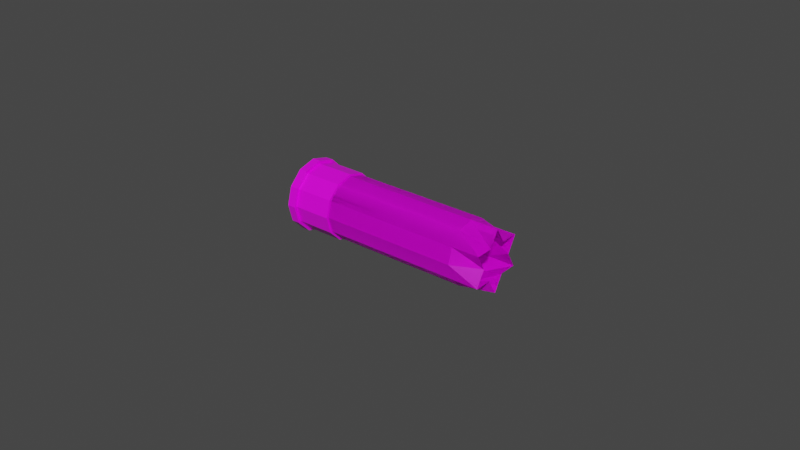 # Source: SpentShell.blend  (saved by Blender 3.3.6; exported with 4.5.12 LTS)
import bpy
from mathutils import Matrix  # noqa: F401  (used for matrix-valued properties, if any)

bpy.ops.wm.read_factory_settings(use_empty=True)
scene = bpy.context.scene
scene.name = 'Scene'

# ---- collections
col_collection = bpy.data.collections.new('Collection'); scene.collection.children.link(col_collection)

# ---- images (referenced by path relative to the original .blend; pixels are not part of the script)
import os
ASSET_DIR = os.environ.get("B2B_ASSET_DIR", "")  # directory of the original .blend (textures are referenced by path, not embedded)
HERE = os.path.dirname(os.path.abspath(__file__))  # packed textures are extracted next to this script under _unpacked/

def load_image(name, relpath, width, height, colorspace="sRGB"):
    """Load a texture the original file referenced (path relative to the .blend, or extracted next to this script)."""
    p = next((c for c in (os.path.join(HERE, relpath), os.path.join(ASSET_DIR, relpath)) if relpath and os.path.exists(c)), "")
    if p:
        img = bpy.data.images.load(p, check_existing=True)
        img.name = name
    else:  # same state as the original file: an image datablock whose file is absent (Cycles renders it pink)
        img = bpy.data.images.new(name, width, height)
        img.source = "FILE"
        img.filepath = "//" + (relpath or name)
    img.colorspace_settings.name = colorspace
    return img
img_texturesheet1_png = load_image('TextureSheet1.png', 'TextureSheet1.png', 1024, 1024, 'sRGB')

# ---- materials (node trees are filled in below, after node groups)
mat_material = bpy.data.materials.new('Material')
mat_material.alpha_threshold = 0.0
mat_material.use_transparent_shadow = False
mat_material.line_color = (0.0, 0.0, 0.0, 1.0)

# ---- material node trees
mat_material.use_nodes = True; mat_material.node_tree.nodes.clear()
_N = mat_material.node_tree.nodes; _L = mat_material.node_tree.links
n0 = _N.new('ShaderNodeOutputMaterial'); n0.name = 'Material Output'; n0.location = (300, 300)
n1 = _N.new('ShaderNodeBsdfPrincipled'); n1.name = 'Principled BSDF'; n1.location = (10, 300)
n1.distribution = 'GGX'
n1.subsurface_method = 'BURLEY'
n1.inputs[2].default_value = 0.4
n1.inputs[3].default_value = 1.45
n1.inputs[27].default_value = (0.0, 0.0, 0.0, 1.0)
n1.inputs[28].default_value = 1.0
n2 = _N.new('ShaderNodeTexImage'); n2.name = 'Image Texture'; n2.location = (-280, 280)
n2.image = img_texturesheet1_png
n2.interpolation = 'Closest'
_L.new(n1.outputs[0], n0.inputs[0])
_L.new(n2.outputs[0], n1.inputs[0])
n0.is_active_output = True

# ---- world
world_world = bpy.data.worlds.new('World'); scene.world = world_world
world_world.use_nodes = True; world_world.node_tree.nodes.clear()
_N = world_world.node_tree.nodes; _L = world_world.node_tree.links
n0 = _N.new('ShaderNodeOutputWorld'); n0.name = 'World Output'; n0.location = (300, 300)
n1 = _N.new('ShaderNodeBackground'); n1.name = 'Background'; n1.location = (10, 300)
n1.inputs[0].default_value = (0.05088, 0.05088, 0.05088, 1.0)
_L.new(n1.outputs[0], n0.inputs[0])
n0.is_active_output = True
world_world.color = (0.05088, 0.05088, 0.05088)
world_world.use_sun_shadow = False
world_world.sun_shadow_jitter_overblur = 0.0

# ---- meshes
me_cylinder_001 = bpy.data.meshes.new('Cylinder.001')
me_cylinder_001.from_pydata([(-0.1709, 0.09972, 0.01593), (-0.1709, 0.08632, 0.06594), (-0.1709, 0.04972, 0.1025), (-0.1709, -0.0002865, 0.1159), (-0.1709, -0.05029, 0.1025), (-0.1709, -0.0869, 0.06594), (-0.1709, -0.1003, 0.01593), (-0.1709, -0.0869, -0.03407), (-0.1709, -0.05029, -0.07068), (-0.1709, -0.0002865, -0.08408), (-0.1709, 0.04972, -0.07068), (-0.1709, 0.08632, -0.03407), (-0.1709, 0.09169, 0.06903), (-0.1709, 0.1059, 0.01593), (-0.1709, 0.05281, 0.1079), (-0.1709, -0.0002865, 0.1221), (-0.1709, -0.05339, 0.1079), (-0.1709, -0.09226, 0.06903), (-0.1709, -0.1065, 0.01593), (-0.1709, -0.09226, -0.03717), (-0.1709, -0.05339, -0.07604), (-0.1709, -0.0002865, -0.09027), (-0.1709, 0.05281, -0.07604), (-0.1709, 0.09169, -0.03717), (-0.2956, 0.09169, 0.06903), (-0.2956, 0.1059, 0.01593), (-0.2956, 0.05281, 0.1079), (-0.2956, -0.0002865, 0.1221), (-0.2956, -0.05339, 0.1079), (-0.2956, -0.09226, 0.06903), (-0.2956, -0.1065, 0.01593), (-0.2956, -0.09226, -0.03717), (-0.2956, -0.05339, -0.07604), (-0.2956, -0.0002865, -0.09027), (-0.2956, 0.05281, -0.07604), (-0.2956, 0.09169, -0.03717), (-0.2956, 0.09946, 0.07352), (-0.2956, 0.1149, 0.01593), (-0.2956, 0.0573, 0.1157), (-0.2956, -0.0002865, 0.1311), (-0.2956, -0.05787, 0.1157), (-0.2956, -0.1, 0.07352), (-0.2956, -0.1155, 0.01593), (-0.2956, -0.1, -0.04166), (-0.2956, -0.05787, -0.08381), (-0.2956, -0.0002865, -0.09924), (-0.2956, 0.0573, -0.08381), (-0.2956, 0.09946, -0.04166), (-0.322, 0.09946, 0.07352), (-0.322, 0.1149, 0.01593), (-0.322, 0.0573, 0.1157), (-0.322, -0.0002865, 0.1311), (-0.322, -0.05787, 0.1157), (-0.322, -0.1, 0.07352), (-0.322, -0.1155, 0.01593), (-0.322, -0.1, -0.04166), (-0.322, -0.05787, -0.08381), (-0.322, -0.0002865, -0.09924), (-0.322, 0.0573, -0.08381), (-0.322, 0.09946, -0.04166), (0.2776, 0.09972, 0.01593), (0.2776, 0.08632, 0.06594), (0.2776, 0.04972, 0.1025), (0.2776, -0.0002865, 0.1159), (0.2776, -0.05029, 0.1025), (0.2776, -0.0869, 0.06594), (0.2776, -0.1003, 0.01593), (0.2776, -0.0869, -0.03407), (0.2776, -0.05029, -0.07068), (0.2776, -0.0002865, -0.08408), (0.2776, 0.04972, -0.07068), (0.2776, 0.08632, -0.03407), (0.3667, 0.08632, -0.03407), (0.3667, 0.0288, -0.03445), (0.3667, -0.0002865, -0.08408), (0.3667, -0.02937, -0.03445), (0.3667, -0.0869, -0.03407), (0.3667, -0.05846, 0.01593), (0.3667, -0.0869, 0.06594), (0.3667, -0.02937, 0.06631), (0.3667, -0.0002865, 0.1159), (0.3667, 0.0288, 0.06631), (0.3667, 0.08632, 0.06594), (0.3667, 0.05789, 0.01593), (0.2776, 0.09972, 0.01593), (0.2776, 0.08632, 0.06594), (0.2776, 0.04972, 0.1025), (0.2776, -0.0002865, 0.1159), (0.2776, -0.05029, 0.1025), (0.2776, -0.0869, 0.06594), (0.2776, -0.1003, 0.01593), (0.2776, -0.0869, -0.03407), (0.2776, -0.05029, -0.07068), (0.2776, -0.0002865, -0.08408), (0.2776, 0.04972, -0.07068), (0.2776, 0.08632, -0.03407), (0.3667, 0.08632, -0.03407), (0.3667, 0.0288, -0.03445), (0.3667, -0.0002865, -0.08408), (0.3667, -0.02937, -0.03445), (0.3667, -0.0869, -0.03407), (0.3667, -0.05846, 0.01593), (0.3667, -0.0869, 0.06594), (0.3667, -0.02937, 0.06631), (0.3667, -0.0002865, 0.1159), (0.3667, 0.0288, 0.06631), (0.3667, 0.08632, 0.06594), (0.3667, 0.05789, 0.01593), (-0.1345, 0.08183, 0.06334), (-0.1345, 0.09453, 0.01593), (-0.1345, 0.04712, 0.09805), (-0.1345, -0.0002866, 0.1107), (-0.1345, -0.0477, 0.09805), (-0.1345, -0.0824, 0.06334), (-0.1345, -0.0951, 0.01593), (-0.1345, -0.0824, -0.03148), (-0.1345, -0.0477, -0.06618), (-0.1345, -0.0002866, -0.07889), (-0.1345, 0.04712, -0.06618), (-0.1345, 0.08183, -0.03148), (-0.1709, 0.09972, 0.01593), (-0.1709, 0.08632, 0.06594), (-0.1709, 0.04972, 0.1025), (-0.1709, -0.0002865, 0.1159), (-0.1709, -0.05029, 0.1025), (-0.1709, -0.0869, 0.06594), (-0.1709, -0.1003, 0.01593), (-0.1709, -0.0869, -0.03407), (-0.1709, -0.05029, -0.07068), (-0.1709, -0.0002865, -0.08408), (-0.1709, 0.04972, -0.07068), (-0.1709, 0.08632, -0.03407), (0.2776, 0.09972, 0.01593), (0.2776, 0.08632, 0.06594), (0.2776, 0.04972, 0.1025), (0.2776, -0.0002865, 0.1159), (0.2776, -0.05029, 0.1025), (0.2776, -0.0869, 0.06594), (0.2776, -0.1003, 0.01593), (0.2776, -0.0869, -0.03407), (0.2776, -0.05029, -0.07068), (0.2776, -0.0002865, -0.08408), (0.2776, 0.04972, -0.07068), (0.2776, 0.08632, -0.03407)], [], [(60, 0, 1, 61), (61, 1, 2, 62), (62, 2, 3, 63), (63, 3, 4, 64), (64, 4, 5, 65), (65, 5, 6, 66), (66, 6, 7, 67), (67, 7, 8, 68), (68, 8, 9, 69), (69, 9, 10, 70), (0, 11, 23, 13), (70, 10, 11, 71), (71, 11, 0, 60), (19, 18, 30, 31), (1, 0, 13, 12), (3, 2, 14, 15), (11, 10, 22, 23), (2, 1, 12, 14), (10, 9, 21, 22), (9, 8, 20, 21), (8, 7, 19, 20), (7, 6, 18, 19), (6, 5, 17, 18), (5, 4, 16, 17), (4, 3, 15, 16), (34, 33, 45, 46), (16, 15, 27, 28), (23, 22, 34, 35), (12, 13, 25, 24), (20, 19, 31, 32), (17, 16, 28, 29), (13, 23, 35, 25), (14, 12, 24, 26), (21, 20, 32, 33), (18, 17, 29, 30), (15, 14, 26, 27), (22, 21, 33, 34), (39, 38, 50, 51), (31, 30, 42, 43), (28, 27, 39, 40), (35, 34, 46, 47), (24, 25, 37, 36), (32, 31, 43, 44), (29, 28, 40, 41), (25, 35, 47, 37), (26, 24, 36, 38), (33, 32, 44, 45), (30, 29, 41, 42), (27, 26, 38, 39), (48, 49, 59, 58, 57, 56, 55, 54, 53, 52, 51, 50), (46, 45, 57, 58), (43, 42, 54, 55), (40, 39, 51, 52), (47, 46, 58, 59), (36, 37, 49, 48), (44, 43, 55, 56), (41, 40, 52, 53), (37, 47, 59, 49), (38, 36, 48, 50), (45, 44, 56, 57), (42, 41, 53, 54), (69, 70, 73, 74), (61, 62, 81, 82), (70, 71, 72, 73), (62, 63, 80, 81), (60, 61, 82, 83), (71, 60, 83, 72), (63, 64, 79, 80), (64, 65, 78, 79), (65, 66, 77, 78), (66, 67, 76, 77), (67, 68, 75, 76), (68, 69, 74, 75), (108, 109, 119, 118, 117, 116, 115, 114, 113, 112, 111, 110), (93, 98, 97, 94), (85, 106, 105, 86), (94, 97, 96, 95), (86, 105, 104, 87), (84, 107, 106, 85), (95, 96, 107, 84), (87, 104, 103, 88), (88, 103, 102, 89), (89, 102, 101, 90), (90, 101, 100, 91), (91, 100, 99, 92), (92, 99, 98, 93), (132, 120, 121, 133), (133, 121, 122, 134), (134, 122, 123, 135), (135, 123, 124, 136), (136, 124, 125, 137), (137, 125, 126, 138), (138, 126, 127, 139), (139, 127, 128, 140), (140, 128, 129, 141), (141, 129, 130, 142), (142, 130, 131, 143), (143, 131, 120, 132), (1, 2, 3, 4, 5, 6, 7, 8, 9, 10, 11, 0)])
_uv = me_cylinder_001.uv_layers.new(name='UVMap')
_uv.uv.foreach_set('vector', [0.6476, 0.6636, 0.5213, 0.6636, 0.5213, 0.6769, 0.6476, 0.6769, 0.6476, 0.6769, 0.5213, 0.6769, 0.5213, 0.6866, 0.6476, 0.6866, 0.6476, 0.6769, 0.5213, 0.6769, 0.5213, 0.6636, 0.6476, 0.6636, 0.6476, 0.6636, 0.5213, 0.6636, 0.5213, 0.6502, 0.6476, 0.6502, 0.6476, 0.6866, 0.5213, 0.6866, 0.5213, 0.6769, 0.6476, 0.6769, 0.6476, 0.6769, 0.5213, 0.6769, 0.5213, 0.6636, 0.6476, 0.6636, 0.6476, 0.6636, 0.5213, 0.6636, 0.5213, 0.6502, 0.6476, 0.6502, 0.6476, 0.6502, 0.5213, 0.6502, 0.5213, 0.6405, 0.6476, 0.6405, 0.6476, 0.6502, 0.5213, 0.6502, 0.5213, 0.6636, 0.6476, 0.6636, 0.6476, 0.6636, 0.5213, 0.6636, 0.5213, 0.6769, 0.6476, 0.6769, 0.6968, 0.6514, 0.7, 0.6522, 0.7002, 0.6519, 0.6968, 0.651, 0.6476, 0.6769, 0.5213, 0.6769, 0.5213, 0.6866, 0.6476, 0.6866, 0.6476, 0.6502, 0.5213, 0.6502, 0.5213, 0.6636, 0.6476, 0.6636, 0.5213, 0.6494, 0.5213, 0.6636, 0.506, 0.6636, 0.506, 0.6494, 0.6936, 0.6522, 0.6968, 0.6514, 0.6968, 0.651, 0.6934, 0.6519, 0.6903, 0.6578, 0.6912, 0.6546, 0.6909, 0.6544, 0.6899, 0.6578, 0.7, 0.6522, 0.7023, 0.6546, 0.7027, 0.6544, 0.7002, 0.6519, 0.6912, 0.6546, 0.6936, 0.6522, 0.6934, 0.6519, 0.6909, 0.6544, 0.7023, 0.6546, 0.7032, 0.6578, 0.7036, 0.6578, 0.7027, 0.6544, 0.7032, 0.6578, 0.7023, 0.661, 0.7027, 0.6612, 0.7036, 0.6578, 0.7023, 0.661, 0.7, 0.6634, 0.7002, 0.6637, 0.7027, 0.6612, 0.7, 0.6634, 0.6968, 0.6642, 0.6968, 0.6646, 0.7002, 0.6637, 0.6968, 0.6642, 0.6936, 0.6634, 0.6934, 0.6637, 0.6968, 0.6646, 0.6936, 0.6634, 0.6912, 0.661, 0.6909, 0.6612, 0.6934, 0.6637, 0.6912, 0.661, 0.6903, 0.6578, 0.6899, 0.6578, 0.6909, 0.6612, 0.6912, 0.6613, 0.6903, 0.6579, 0.6898, 0.6579, 0.6907, 0.6615, 0.5213, 0.6494, 0.5213, 0.6636, 0.506, 0.6636, 0.506, 0.6494, 0.5213, 0.6881, 0.5213, 0.6777, 0.506, 0.6777, 0.506, 0.6881, 0.5213, 0.6777, 0.5213, 0.6636, 0.506, 0.6636, 0.506, 0.6777, 0.5213, 0.6391, 0.5213, 0.6494, 0.506, 0.6494, 0.506, 0.6391, 0.5213, 0.6391, 0.5213, 0.6494, 0.506, 0.6494, 0.506, 0.6391, 0.5213, 0.6636, 0.5213, 0.6494, 0.506, 0.6494, 0.506, 0.6636, 0.5213, 0.6777, 0.5213, 0.6881, 0.506, 0.6881, 0.506, 0.6777, 0.5213, 0.6636, 0.5213, 0.6494, 0.506, 0.6494, 0.506, 0.6636, 0.5213, 0.6636, 0.5213, 0.6777, 0.506, 0.6777, 0.506, 0.6636, 0.5213, 0.6636, 0.5213, 0.6777, 0.506, 0.6777, 0.506, 0.6636, 0.5213, 0.6777, 0.5213, 0.6636, 0.506, 0.6636, 0.506, 0.6777, 0.506, 0.6636, 0.506, 0.6789, 0.5003, 0.6789, 0.5003, 0.6636, 0.6937, 0.652, 0.6971, 0.6511, 0.6971, 0.6505, 0.6934, 0.6515, 0.703, 0.6545, 0.7039, 0.6579, 0.7045, 0.6579, 0.7035, 0.6542, 0.6937, 0.6637, 0.6912, 0.6613, 0.6907, 0.6615, 0.6934, 0.6642, 0.7005, 0.6637, 0.6971, 0.6646, 0.6971, 0.6652, 0.7008, 0.6642, 0.6912, 0.6545, 0.6937, 0.652, 0.6934, 0.6515, 0.6907, 0.6542, 0.7005, 0.652, 0.703, 0.6545, 0.7035, 0.6542, 0.7008, 0.6515, 0.6971, 0.6646, 0.6937, 0.6637, 0.6934, 0.6642, 0.6971, 0.6652, 0.703, 0.6613, 0.7005, 0.6637, 0.7008, 0.6642, 0.7035, 0.6615, 0.6903, 0.6579, 0.6912, 0.6545, 0.6907, 0.6542, 0.6898, 0.6579, 0.6971, 0.6511, 0.7005, 0.652, 0.7008, 0.6515, 0.6971, 0.6505, 0.7039, 0.6579, 0.703, 0.6613, 0.7035, 0.6615, 0.7045, 0.6579, 0.7067, 0.6749, 0.6972, 0.6775, 0.6877, 0.6749, 0.6807, 0.668, 0.6782, 0.6585, 0.6807, 0.649, 0.6877, 0.642, 0.6972, 0.6395, 0.7067, 0.642, 0.7136, 0.649, 0.7162, 0.6585, 0.7136, 0.668, 0.506, 0.6789, 0.506, 0.6636, 0.5003, 0.6636, 0.5003, 0.6789, 0.506, 0.6482, 0.506, 0.6636, 0.5003, 0.6636, 0.5003, 0.6482, 0.506, 0.6482, 0.506, 0.6636, 0.5003, 0.6636, 0.5003, 0.6482, 0.506, 0.6482, 0.506, 0.637, 0.5003, 0.637, 0.5003, 0.6482, 0.506, 0.6789, 0.506, 0.6636, 0.5003, 0.6636, 0.5003, 0.6789, 0.506, 0.637, 0.506, 0.6482, 0.5003, 0.6482, 0.5003, 0.637, 0.506, 0.6789, 0.506, 0.6901, 0.5003, 0.6901, 0.5003, 0.6789, 0.506, 0.6636, 0.506, 0.6482, 0.5003, 0.6482, 0.5003, 0.6636, 0.506, 0.6901, 0.506, 0.6789, 0.5003, 0.6789, 0.5003, 0.6901, 0.506, 0.6636, 0.506, 0.6482, 0.5003, 0.6482, 0.5003, 0.6636, 0.506, 0.6636, 0.506, 0.6789, 0.5003, 0.6789, 0.5003, 0.6636, 0.6476, 0.6636, 0.6476, 0.6769, 0.6713, 0.6713, 0.6713, 0.6636, 0.6476, 0.6866, 0.6476, 0.6769, 0.6713, 0.6713, 0.6713, 0.6866, 0.6476, 0.6769, 0.6476, 0.6866, 0.6713, 0.6866, 0.6713, 0.6713, 0.6476, 0.6769, 0.6476, 0.6636, 0.6713, 0.6636, 0.6713, 0.6713, 0.6476, 0.6636, 0.6476, 0.6769, 0.6713, 0.6769, 0.6713, 0.6636, 0.6476, 0.6502, 0.6476, 0.6636, 0.6713, 0.6636, 0.6713, 0.6502, 0.6476, 0.6636, 0.6476, 0.6502, 0.6713, 0.6558, 0.6713, 0.6636, 0.6476, 0.6502, 0.6476, 0.6405, 0.6713, 0.6405, 0.6713, 0.6558, 0.6476, 0.6769, 0.6476, 0.6636, 0.6713, 0.6636, 0.6713, 0.6769, 0.6476, 0.6636, 0.6476, 0.6502, 0.6713, 0.6502, 0.6713, 0.6636, 0.6476, 0.6405, 0.6476, 0.6502, 0.6713, 0.6558, 0.6713, 0.6405, 0.6476, 0.6502, 0.6476, 0.6636, 0.6713, 0.6636, 0.6713, 0.6558, 0.1886, 0.6179, 0.1791, 0.6204, 0.1696, 0.6179, 0.1626, 0.6109, 0.1601, 0.6014, 0.1626, 0.5919, 0.1696, 0.585, 0.1791, 0.5824, 0.1886, 0.585, 0.1956, 0.5919, 0.1981, 0.6014, 0.1956, 0.6109, 0.6468, 0.6643, 0.6704, 0.6643, 0.6704, 0.672, 0.6468, 0.6775, 0.6468, 0.6873, 0.6704, 0.6873, 0.6704, 0.672, 0.6468, 0.6775, 0.6468, 0.6775, 0.6704, 0.672, 0.6704, 0.6873, 0.6468, 0.6873, 0.6468, 0.6775, 0.6704, 0.672, 0.6704, 0.6643, 0.6468, 0.6643, 0.6468, 0.6643, 0.6704, 0.6643, 0.6704, 0.6775, 0.6468, 0.6775, 0.6468, 0.651, 0.6704, 0.651, 0.6704, 0.6643, 0.6468, 0.6643, 0.6468, 0.6643, 0.6704, 0.6643, 0.6704, 0.6566, 0.6468, 0.651, 0.6468, 0.651, 0.6704, 0.6566, 0.6704, 0.6413, 0.6468, 0.6413, 0.6468, 0.6775, 0.6704, 0.6775, 0.6704, 0.6643, 0.6468, 0.6643, 0.6468, 0.6643, 0.6704, 0.6643, 0.6704, 0.651, 0.6468, 0.651, 0.6468, 0.6413, 0.6704, 0.6413, 0.6704, 0.6566, 0.6468, 0.651, 0.6468, 0.651, 0.6704, 0.6566, 0.6704, 0.6643, 0.6468, 0.6643, 0.6476, 0.6636, 0.5213, 0.6636, 0.5213, 0.6769, 0.6476, 0.6769, 0.6476, 0.6769, 0.5213, 0.6769, 0.5213, 0.6866, 0.6476, 0.6866, 0.6476, 0.6769, 0.5213, 0.6769, 0.5213, 0.6636, 0.6476, 0.6636, 0.6476, 0.6636, 0.5213, 0.6636, 0.5213, 0.6502, 0.6476, 0.6502, 0.6476, 0.6866, 0.5213, 0.6866, 0.5213, 0.6769, 0.6476, 0.6769, 0.6476, 0.6769, 0.5213, 0.6769, 0.5213, 0.6636, 0.6476, 0.6636, 0.6476, 0.6636, 0.5213, 0.6636, 0.5213, 0.6502, 0.6476, 0.6502, 0.6476, 0.6502, 0.5213, 0.6502, 0.5213, 0.6405, 0.6476, 0.6405, 0.6476, 0.6502, 0.5213, 0.6502, 0.5213, 0.6636, 0.6476, 0.6636, 0.6476, 0.6636, 0.5213, 0.6636, 0.5213, 0.6769, 0.6476, 0.6769, 0.6476, 0.6769, 0.5213, 0.6769, 0.5213, 0.6866, 0.6476, 0.6866, 0.6476, 0.6502, 0.5213, 0.6502, 0.5213, 0.6636, 0.6476, 0.6636, 0.0, 0.0, 0.0, 0.0, 0.0, 0.0, 0.0, 0.0, 0.0, 0.0, 0.0, 0.0, 0.0, 0.0, 0.0, 0.0, 0.0, 0.0, 0.0, 0.0, 0.0, 0.0, 0.0, 0.0])
me_cylinder_001.materials.append(mat_material)
me_cylinder_001.use_remesh_fix_poles = True
me_cylinder_001.use_remesh_preserve_attributes = False
me_cylinder_001.use_mirror_vertex_groups = False
me_cylinder_001.update()

# ---- objects
ob_shell = bpy.data.objects.new('Shell', me_cylinder_001)

# ---- transforms, parenting, visibility, modifiers, constraints
ob_shell.location = (0.0, 0.0, 0.0)
ob_shell.scale = (0.1, 0.1, 0.1)
ob_shell.lineart.crease_threshold = 0.0

# ---- collection membership
col_collection.objects.link(ob_shell)

# ---- scene / render settings (as saved in the file)
scene.frame_start = 1; scene.frame_end = 180; scene.frame_set(0)
scene.render.engine = 'BLENDER_EEVEE_NEXT'
scene.render.film_transparent = True
scene.cycles.use_denoising = False
scene.cycles.samples = 128
scene.cycles.sampling_pattern = 'TABULATED_SOBOL'
scene.cycles.use_adaptive_sampling = False
scene.cycles.use_light_tree = False
scene.view_settings.view_transform = 'Filmic'
bpy.context.view_layer.update()

# ---- added for rendering (the .blend has no active camera and no usable light): camera, sun
cam_auto = bpy.data.cameras.new('AutoCamera')
cam_auto.lens = 50.0
cam_auto.sensor_width = 36.0
cam_auto.clip_end = 1000.0
ob_auto_camera = bpy.data.objects.new('AutoCamera', cam_auto)
scene.collection.objects.link(ob_auto_camera)
ob_auto_camera.location = (0.187278, -0.222083, 0.149629)
ob_auto_camera.rotation_euler = (1.09748, -7.21219e-08, 0.694738)
scene.camera = ob_auto_camera
light_auto_sun = bpy.data.lights.new('AutoSun', 'SUN')
light_auto_sun.energy = 3.0
light_auto_sun.angle = 0.0523599
ob_auto_sun = bpy.data.objects.new('AutoSun', light_auto_sun)
scene.collection.objects.link(ob_auto_sun)
ob_auto_sun.rotation_euler = (0.872665, 0.174533, 0.523599)
bpy.context.view_layer.update()
